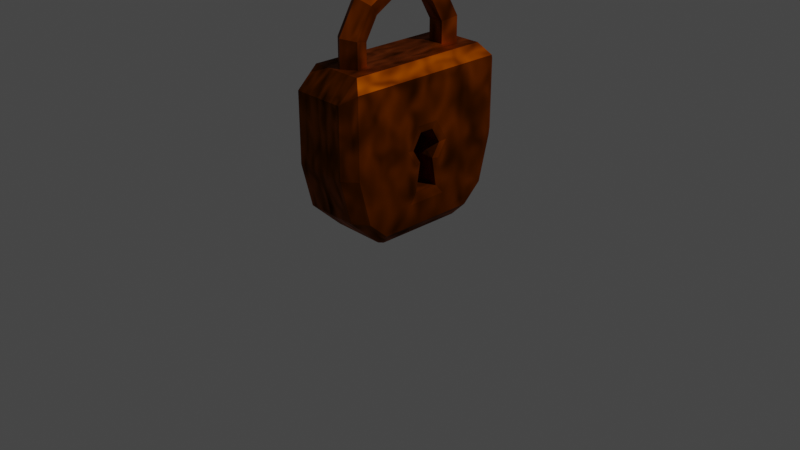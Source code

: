 # Source: Lock.blend  (saved by Blender 3.4.6; exported with 4.5.12 LTS)
import bpy
from mathutils import Matrix  # noqa: F401  (used for matrix-valued properties, if any)

bpy.ops.wm.read_factory_settings(use_empty=True)
scene = bpy.context.scene
scene.name = 'Scene'

# ---- collections
col_collection = bpy.data.collections.new('Collection'); scene.collection.children.link(col_collection)

# ---- materials (node trees are filled in below, after node groups)
mat_material_001 = bpy.data.materials.new('Material.001')
mat_material_001.use_transparent_shadow = False

# ---- material node trees
mat_material_001.use_nodes = True; mat_material_001.node_tree.nodes.clear()
_N = mat_material_001.node_tree.nodes; _L = mat_material_001.node_tree.links
n0 = _N.new('ShaderNodeOutputMaterial'); n0.name = 'Material Output.001'; n0.location = (545, 344)
n1 = _N.new('ShaderNodeBsdfPrincipled'); n1.name = 'Principled BSDF.001'; n1.location = (22, 320)
n1.distribution = 'GGX'
n1.subsurface_method = 'RANDOM_WALK_SKIN'
n1.inputs[0].default_value = (0.4007, 0.07506, 0.0, 1.0)
n1.inputs[1].default_value = 1.0
n1.inputs[2].default_value = 0.6236
n1.inputs[3].default_value = 1.45
n1.inputs[27].default_value = (0.0, 0.0, 0.0, 1.0)
n1.inputs[28].default_value = 1.0
n2 = _N.new('ShaderNodeMixShader'); n2.name = 'Mix Shader'; n2.location = (363, 367)
n3 = _N.new('ShaderNodeTexNoise'); n3.name = 'Noise Texture'; n3.location = (-146, 530)
n3.inputs[2].default_value = 9.1
n3.inputs[3].default_value = 0.0
n3.inputs[4].default_value = 0.62
n3.inputs[8].default_value = 0.6
_L.new(n2.outputs[0], n0.inputs[0])
_L.new(n1.outputs[0], n2.inputs[1])
_L.new(n3.outputs[0], n2.inputs[0])
n0.is_active_output = True

# ---- world
world_world = bpy.data.worlds.new('World'); scene.world = world_world
world_world.use_nodes = True; world_world.node_tree.nodes.clear()
_N = world_world.node_tree.nodes; _L = world_world.node_tree.links
n0 = _N.new('ShaderNodeOutputWorld'); n0.name = 'World Output'; n0.location = (300, 300)
n1 = _N.new('ShaderNodeBackground'); n1.name = 'Background'; n1.location = (10, 300)
n1.inputs[0].default_value = (0.05088, 0.05088, 0.05088, 1.0)
_L.new(n1.outputs[0], n0.inputs[0])
n0.is_active_output = True
world_world.color = (0.05088, 0.05088, 0.05088)
world_world.use_sun_shadow = False
world_world.sun_shadow_jitter_overblur = 0.0

# ---- cameras
cam_camera = bpy.data.cameras.new('Camera')
cam_camera.clip_end = 100.0
cam_camera.ortho_scale = 7.314

# ---- lights
light_light = bpy.data.lights.new('Light', 'POINT')
light_light.transmission_factor = 0.0
light_light.energy = 1000.0
light_light.shadow_soft_size = 0.1
light_light.shadow_maximum_resolution = 0.006
light_light.use_absolute_resolution = True

# ---- meshes
me_cube_001 = bpy.data.meshes.new('Cube.001')
me_cube_001.from_pydata([(-0.731, -0.2939, -0.5), (-0.731, 0.2939, -0.5), (-0.731, -0.3333, 1.863e-09), (-0.731, 0.3333, 1.863e-09), (-0.731, -0.3333, 0.5), (-0.731, 0.3333, 0.5), (-0.731, -0.3333, 0.25), (-0.731, 0.3333, 0.25), (0.0669, 0.1344, -0.3776), (0.0669, -0.1344, -0.3776), (0.0669, 0.11, -0.05233), (0.0669, -0.11, -0.05233), (0.0669, 0.07506, 0.2738), (0.0669, -0.07506, 0.2738), (0.0669, 0.1713, 0.09933), (0.0669, -0.1713, 0.09933), (1.278e-07, -0.1964, 0.3148), (0.245, -0.1709, 0.4165), (0.1514, -0.1296, 0.581), (-0.1514, -0.1296, 0.581), (-0.245, -0.1709, 0.4165), (5.043e-08, 0.1964, 0.3148), (0.245, 0.1709, 0.4165), (0.1514, 0.1296, 0.581), (-0.1514, 0.1296, 0.581), (-0.245, 0.1709, 0.4165), (5.043e-08, 0.5367, 0.5245), (0.245, 0.4669, 0.5989), (0.1514, 0.3541, 0.7193), (-0.1514, 0.3541, 0.7193), (-0.245, 0.4669, 0.5989), (-5.845e-09, 0.7331, 0.8876), (0.245, 0.6379, 0.9148), (0.1514, 0.4837, 0.9589), (-0.1514, 0.4837, 0.9589), (-0.245, 0.6379, 0.9148), (-2.69e-08, 0.7331, 1.307), (0.245, 0.6379, 1.28), (0.1514, 0.4837, 1.236), (-0.1514, 0.4837, 1.236), (-0.245, 0.6379, 1.28), (-1.042e-07, 0.5367, 1.67), (0.245, 0.4669, 1.596), (0.1514, 0.3541, 1.475), (-0.1514, 0.3541, 1.475), (-0.245, 0.4669, 1.596), (-1.816e-07, 0.1964, 1.88), (0.245, 0.1709, 1.778), (0.1514, 0.1296, 1.614), (-0.1514, 0.1296, 1.614), (-0.245, 0.1709, 1.778), (-1.816e-07, -0.1964, 1.88), (0.245, -0.1709, 1.778), (0.1514, -0.1296, 1.614), (-0.1514, -0.1296, 1.614), (-0.245, -0.1709, 1.778), (-1.816e-07, -0.5367, 1.67), (0.245, -0.4669, 1.596), (0.1514, -0.3541, 1.475), (-0.1514, -0.3541, 1.475), (-0.245, -0.4669, 1.596), (-9.964e-08, -0.7331, 1.307), (0.245, -0.6379, 1.28), (0.1514, -0.4837, 1.236), (-0.1514, -0.4837, 1.236), (-0.245, -0.6379, 1.28), (-2.69e-08, -0.7331, 0.8876), (0.245, -0.6379, 0.9148), (0.1514, -0.4837, 0.9589), (-0.1514, -0.4837, 0.9589), (-0.245, -0.6379, 0.9148), (5.043e-08, -0.5367, 0.5245), (0.245, -0.4669, 0.5989), (0.1514, -0.3541, 0.7193), (-0.1514, -0.3541, 0.7193), (-0.245, -0.4669, 0.5989), (-0.731, -0.4994, -0.6427), (-0.731, -0.7706, 0.7795), (-0.5105, -1.0, 0.7795), (-0.5105, -0.7795, 1.0), (-0.731, 0.4994, -0.6427), (-0.731, 0.7706, 0.7795), (-0.5105, 0.7795, 1.0), (-0.5105, 1.0, 0.7795), (0.7113, -0.5361, -0.7259), (0.7113, -0.8665, 0.8712), (0.5105, -0.7795, 1.0), (0.5105, -1.0, 0.7795), (0.7113, 0.5361, -0.7259), (0.5105, 0.7795, 1.0), (0.7113, 0.8665, 0.8712), (0.5105, 1.0, 0.7795), (-0.5105, -0.8817, -0.5), (-0.731, -0.646, -0.5), (-0.5105, -1.0, 1.863e-09), (-0.731, -0.7672, 1.863e-09), (-0.731, -0.7702, 0.5), (-0.5105, -1.0, 0.5), (-0.5105, 1.0, 0.5), (-0.731, 0.7702, 0.5), (-0.5105, 1.0, 1.863e-09), (-0.731, 0.7672, 1.863e-09), (-0.731, 0.646, -0.5), (-0.5105, 0.8817, -0.5), (0.7113, 0.8662, 0.4945), (0.5105, 1.0, 0.5), (0.7113, 0.8632, -0.01942), (0.5105, 1.0, 1.863e-09), (0.5105, 0.8817, -0.5), (0.7113, 0.7409, -0.5248), (0.5105, -1.0, 0.5), (0.7113, -0.8662, 0.4945), (0.5105, -1.0, 1.863e-09), (0.7113, -0.8632, -0.01942), (0.7113, -0.7409, -0.5248), (0.5105, -0.8817, -0.5), (-0.5105, 0.172, -0.8632), (-0.731, 0.246, -0.6427), (-0.731, -0.246, -0.6427), (-0.5105, -0.172, -0.8632), (-0.5105, -0.3333, 1.0), (-0.731, -0.3333, 0.7795), (-0.731, 0.3333, 0.7795), (-0.5105, 0.3333, 1.0), (0.5105, -0.172, -0.8632), (0.7113, -0.174, -0.7259), (0.7113, 0.174, -0.7259), (0.5105, 0.172, -0.8632), (0.5105, 0.3333, 1.0), (0.7113, 0.2863, 0.8712), (0.7113, -0.2863, 0.8712), (0.5105, -0.3333, 1.0), (-0.731, -0.7691, 0.25), (-0.5105, -1.0, 0.25), (-0.731, 0.7691, 0.25), (-0.5105, 1.0, 0.25), (0.5105, 1.0, 0.25), (0.7113, 0.8651, 0.2297), (0.7113, -0.8651, 0.2297), (0.5105, -1.0, 0.25), (0.7113, 0.2153, -0.4812), (0.6837, 0.1344, -0.3776), (0.6837, -0.1344, -0.3776), (0.7113, -0.2153, -0.4812), (0.6838, 0.08175, -0.05233), (0.7113, 0.1445, -0.05981), (0.7113, -0.1445, -0.05981), (0.6838, -0.08175, -0.05233), (0.6838, 0.07506, 0.2738), (0.7113, 0.1204, 0.3563), (0.7113, -0.1204, 0.3563), (0.6838, -0.07506, 0.2738), (0.7113, 0.252, 0.1182), (0.6838, 0.1713, 0.09933), (0.6838, -0.1713, 0.09933), (0.7113, -0.252, 0.1182), (-0.5105, -0.473, -0.8632), (-0.5105, -0.5465, -0.8329), (-0.5408, -0.5137, -0.8328), (-0.5105, 0.5465, -0.8329), (-0.5105, 0.473, -0.8632), (-0.5408, 0.5137, -0.8328), (0.5105, -0.5465, -0.8329), (0.5105, -0.473, -0.8632), (0.5406, -0.5107, -0.833), (0.5105, 0.473, -0.8632), (0.5105, 0.5465, -0.8329), (0.5406, 0.5107, -0.833)], [], [(143, 146, 113, 114), (5, 122, 81, 99), (147, 142, 9, 11), (131, 120, 79, 86), (119, 124, 163, 156), (117, 1, 102, 80), (96, 77, 121, 4), (112, 139, 133, 94), (135, 98, 105, 136), (116, 127, 124, 119), (149, 129, 130, 150), (159, 103, 108, 166), (3, 7, 134, 101), (7, 5, 99, 134), (115, 162, 164, 84, 114), (103, 100, 107, 108), (100, 135, 136, 107), (139, 110, 97, 133), (6, 4, 5, 7), (115, 112, 94, 92), (0, 2, 3, 1), (103, 159, 161, 80, 102), (4, 121, 122, 5), (154, 147, 11, 15), (109, 106, 145, 140), (150, 130, 85, 111), (137, 104, 149, 152), (151, 154, 15, 13), (148, 151, 13, 12), (98, 83, 91, 105), (141, 144, 10, 8), (89, 82, 123, 128), (118, 0, 1, 117), (93, 95, 2, 0), (110, 87, 78, 97), (128, 123, 120, 131), (104, 90, 129, 149), (88, 109, 140, 126), (2, 6, 7, 3), (132, 96, 4, 6), (153, 148, 12, 14), (1, 3, 101, 102), (144, 153, 14, 10), (95, 132, 6, 2), (14, 12, 13, 15), (8, 10, 11, 9), (10, 14, 15, 11), (125, 143, 114, 84), (146, 155, 138, 113), (155, 150, 111, 138), (142, 141, 8, 9), (106, 137, 152, 145), (16, 21, 22, 17), (17, 22, 23, 18), (18, 23, 24, 19), (19, 24, 25, 20), (20, 25, 21, 16), (21, 26, 27, 22), (22, 27, 28, 23), (23, 28, 29, 24), (24, 29, 30, 25), (25, 30, 26, 21), (26, 31, 32, 27), (27, 32, 33, 28), (28, 33, 34, 29), (29, 34, 35, 30), (30, 35, 31, 26), (31, 36, 37, 32), (32, 37, 38, 33), (33, 38, 39, 34), (34, 39, 40, 35), (35, 40, 36, 31), (36, 41, 42, 37), (37, 42, 43, 38), (38, 43, 44, 39), (39, 44, 45, 40), (40, 45, 41, 36), (41, 46, 47, 42), (42, 47, 48, 43), (43, 48, 49, 44), (44, 49, 50, 45), (45, 50, 46, 41), (46, 51, 52, 47), (47, 52, 53, 48), (48, 53, 54, 49), (49, 54, 55, 50), (50, 55, 51, 46), (51, 56, 57, 52), (52, 57, 58, 53), (53, 58, 59, 54), (54, 59, 60, 55), (55, 60, 56, 51), (56, 61, 62, 57), (57, 62, 63, 58), (58, 63, 64, 59), (59, 64, 65, 60), (60, 65, 61, 56), (61, 66, 67, 62), (62, 67, 68, 63), (63, 68, 69, 64), (64, 69, 70, 65), (65, 70, 66, 61), (66, 71, 72, 67), (67, 72, 73, 68), (68, 73, 74, 69), (69, 74, 75, 70), (70, 75, 71, 66), (71, 16, 17, 72), (72, 17, 18, 73), (73, 18, 19, 74), (74, 19, 20, 75), (75, 20, 16, 71), (77, 78, 79), (81, 82, 83), (85, 86, 87), (89, 90, 91), (158, 157, 92, 93, 76), (97, 78, 77, 96), (123, 82, 81, 122), (161, 160, 116, 117, 80), (82, 89, 91, 83), (109, 88, 167, 166, 108), (131, 86, 85, 130), (164, 163, 124, 125, 84), (86, 79, 78, 87), (162, 115, 92, 157), (92, 94, 95, 93), (133, 97, 96, 132), (83, 98, 99, 81), (135, 100, 101, 134), (100, 103, 102, 101), (90, 104, 105, 91), (137, 106, 107, 136), (106, 109, 108, 107), (87, 110, 111, 85), (139, 112, 113, 138), (112, 115, 114, 113), (160, 165, 127, 116), (116, 119, 118, 117), (79, 120, 121, 77), (120, 123, 122, 121), (127, 165, 167, 88, 126), (124, 127, 126, 125), (89, 128, 129, 90), (128, 131, 130, 129), (94, 133, 132, 95), (98, 135, 134, 99), (104, 137, 136, 105), (110, 139, 138, 111), (76, 93, 0, 118), (141, 142, 143, 140), (149, 150, 151, 148), (153, 144, 145, 152), (155, 146, 147, 154), (144, 141, 140, 145), (146, 143, 142, 147), (148, 153, 152, 149), (150, 155, 154, 151), (126, 140, 143, 125), (156, 157, 158), (159, 160, 161), (162, 163, 164), (165, 166, 167), (162, 157, 156, 163), (165, 160, 159, 166), (119, 156, 158, 76, 118)])
_uv = me_cube_001.uv_layers.new(name='UVMap')
_uv.uv.foreach_set('vector', [0.4439, 0.673, 0.4925, 0.6711, 0.4979, 0.7283, 0.4411, 0.7253, 0.5625, 0.1667, 0.5974, 0.1667, 0.5974, 0.2213, 0.5625, 0.2213, 0.492, 0.6667, 0.4497, 0.6667, 0.4497, 0.6667, 0.492, 0.6667, 0.6627, 0.6667, 0.8373, 0.6667, 0.8373, 0.7224, 0.6627, 0.7224, 0.1627, 0.6667, 0.3373, 0.6667, 0.3373, 0.7396, 0.1627, 0.7396, 0.4129, 0.1667, 0.4375, 0.1667, 0.4375, 0.2166, 0.4129, 0.2125, 0.5625, 0.02872, 0.5974, 0.02868, 0.5974, 0.08333, 0.5625, 0.08333, 0.5, 0.7877, 0.5312, 0.7877, 0.5312, 0.9623, 0.5, 0.9623, 0.5312, 0.2877, 0.5625, 0.2877, 0.5625, 0.4623, 0.5312, 0.4623, 0.1627, 0.5833, 0.3373, 0.5833, 0.3373, 0.6667, 0.1627, 0.6667, 0.5396, 0.5782, 0.5973, 0.5833, 0.5973, 0.6667, 0.5396, 0.6718, 0.3802, 0.2877, 0.4375, 0.2877, 0.4375, 0.4623, 0.3802, 0.4623, 0.5, 0.1667, 0.5312, 0.1667, 0.5312, 0.2211, 0.5, 0.2209, 0.5312, 0.1667, 0.5625, 0.1667, 0.5625, 0.2213, 0.5312, 0.2211, 0.4375, 0.7877, 0.3802, 0.7877, 0.3799, 0.7781, 0.4108, 0.7176, 0.4411, 0.7253, 0.4375, 0.2877, 0.5, 0.2877, 0.5, 0.4623, 0.4375, 0.4623, 0.5, 0.2877, 0.5312, 0.2877, 0.5312, 0.4623, 0.5, 0.4623, 0.5312, 0.7877, 0.5625, 0.7877, 0.5625, 0.9623, 0.5312, 0.9623, 0.5312, 0.08333, 0.5625, 0.08333, 0.5625, 0.1667, 0.5312, 0.1667, 0.4375, 0.7877, 0.5, 0.7877, 0.5, 0.9623, 0.4375, 0.9623, 0.4375, 0.08333, 0.5, 0.08333, 0.5, 0.1667, 0.4375, 0.1667, 0.4375, 0.2877, 0.3802, 0.2877, 0.3802, 0.2774, 0.4129, 0.2125, 0.4375, 0.2166, 0.5625, 0.08333, 0.5974, 0.08333, 0.5974, 0.1667, 0.5625, 0.1667, 0.5114, 0.6667, 0.492, 0.6667, 0.492, 0.6667, 0.5114, 0.6667, 0.4411, 0.5247, 0.4979, 0.5217, 0.4925, 0.5789, 0.4439, 0.577, 0.5396, 0.6682, 0.5973, 0.6667, 0.5974, 0.7246, 0.5554, 0.7294, 0.5257, 0.5231, 0.5554, 0.5206, 0.5396, 0.579, 0.5127, 0.578, 0.5336, 0.6667, 0.5114, 0.6667, 0.5114, 0.6667, 0.5336, 0.6667, 0.5336, 0.5833, 0.5336, 0.6667, 0.5336, 0.6667, 0.5336, 0.5833, 0.5625, 0.2877, 0.5974, 0.2877, 0.5974, 0.4623, 0.5625, 0.4623, 0.4497, 0.5833, 0.492, 0.5833, 0.492, 0.5833, 0.4497, 0.5833, 0.6627, 0.5276, 0.8373, 0.5276, 0.8373, 0.5833, 0.6627, 0.5833, 0.4129, 0.08333, 0.4375, 0.08333, 0.4375, 0.1667, 0.4129, 0.1667, 0.4375, 0.03341, 0.5, 0.0291, 0.5, 0.08333, 0.4375, 0.08333, 0.5625, 0.7877, 0.5974, 0.7877, 0.5974, 0.9623, 0.5625, 0.9623, 0.6627, 0.5833, 0.8373, 0.5833, 0.8373, 0.6667, 0.6627, 0.6667, 0.5554, 0.5206, 0.5974, 0.5254, 0.5973, 0.5833, 0.5396, 0.5818, 0.4108, 0.5324, 0.4411, 0.5247, 0.4429, 0.5768, 0.4089, 0.5833, 0.5, 0.08333, 0.5312, 0.08333, 0.5312, 0.1667, 0.5, 0.1667, 0.5312, 0.02886, 0.5625, 0.02872, 0.5625, 0.08333, 0.5312, 0.08333, 0.5114, 0.5833, 0.5336, 0.5833, 0.5336, 0.5833, 0.5114, 0.5833, 0.4375, 0.1667, 0.5, 0.1667, 0.5, 0.2209, 0.4375, 0.2166, 0.492, 0.5833, 0.5114, 0.5833, 0.5114, 0.5833, 0.492, 0.5833, 0.5, 0.0291, 0.5312, 0.02886, 0.5312, 0.08333, 0.5, 0.08333, 0.5114, 0.5833, 0.5336, 0.5833, 0.5336, 0.6667, 0.5114, 0.6667, 0.4497, 0.5833, 0.492, 0.5833, 0.492, 0.6667, 0.4497, 0.6667, 0.492, 0.5833, 0.5114, 0.5833, 0.5114, 0.6667, 0.492, 0.6667, 0.4089, 0.6667, 0.4429, 0.6732, 0.4411, 0.7253, 0.4108, 0.7176, 0.4925, 0.6711, 0.5127, 0.672, 0.5257, 0.7269, 0.4979, 0.7283, 0.5127, 0.672, 0.5396, 0.671, 0.5554, 0.7294, 0.5257, 0.7269, 0.4497, 0.6667, 0.4497, 0.5833, 0.4497, 0.5833, 0.4497, 0.6667, 0.4979, 0.5217, 0.5257, 0.5231, 0.5127, 0.578, 0.4925, 0.5789, 0.5, 0.6, 0.5833, 0.6, 0.5833, 0.8, 0.5, 0.8, 0.5, 0.8, 0.5833, 0.8, 0.5833, 1.0, 0.5, 1.0, 0.5, 0.0, 0.5833, 0.0, 0.5833, 0.2, 0.5, 0.2, 0.5, 0.2, 0.5833, 0.2, 0.5833, 0.4, 0.5, 0.4, 0.5, 0.4, 0.5833, 0.4, 0.5833, 0.6, 0.5, 0.6, 0.5833, 0.6, 0.6667, 0.6, 0.6667, 0.8, 0.5833, 0.8, 0.5833, 0.8, 0.6667, 0.8, 0.6667, 1.0, 0.5833, 1.0, 0.5833, 0.0, 0.6667, 0.0, 0.6667, 0.2, 0.5833, 0.2, 0.5833, 0.2, 0.6667, 0.2, 0.6667, 0.4, 0.5833, 0.4, 0.5833, 0.4, 0.6667, 0.4, 0.6667, 0.6, 0.5833, 0.6, 0.6667, 0.6, 0.75, 0.6, 0.75, 0.8, 0.6667, 0.8, 0.6667, 0.8, 0.75, 0.8, 0.75, 1.0, 0.6667, 1.0, 0.6667, 0.0, 0.75, 0.0, 0.75, 0.2, 0.6667, 0.2, 0.6667, 0.2, 0.75, 0.2, 0.75, 0.4, 0.6667, 0.4, 0.6667, 0.4, 0.75, 0.4, 0.75, 0.6, 0.6667, 0.6, 0.75, 0.6, 0.8333, 0.6, 0.8333, 0.8, 0.75, 0.8, 0.75, 0.8, 0.8333, 0.8, 0.8333, 1.0, 0.75, 1.0, 0.75, 0.0, 0.8333, 0.0, 0.8333, 0.2, 0.75, 0.2, 0.75, 0.2, 0.8333, 0.2, 0.8333, 0.4, 0.75, 0.4, 0.75, 0.4, 0.8333, 0.4, 0.8333, 0.6, 0.75, 0.6, 0.8333, 0.6, 0.9167, 0.6, 0.9167, 0.8, 0.8333, 0.8, 0.8333, 0.8, 0.9167, 0.8, 0.9167, 1.0, 0.8333, 1.0, 0.8333, 0.0, 0.9167, 0.0, 0.9167, 0.2, 0.8333, 0.2, 0.8333, 0.2, 0.9167, 0.2, 0.9167, 0.4, 0.8333, 0.4, 0.8333, 0.4, 0.9167, 0.4, 0.9167, 0.6, 0.8333, 0.6, 0.9167, 0.6, 1.0, 0.6, 1.0, 0.8, 0.9167, 0.8, 0.9167, 0.8, 1.0, 0.8, 1.0, 1.0, 0.9167, 1.0, 0.9167, 0.0, 1.0, 0.0, 1.0, 0.2, 0.9167, 0.2, 0.9167, 0.2, 1.0, 0.2, 1.0, 0.4, 0.9167, 0.4, 0.9167, 0.4, 1.0, 0.4, 1.0, 0.6, 0.9167, 0.6, 2.22e-16, 0.6, 0.08333, 0.6, 0.08333, 0.8, 2.22e-16, 0.8, 2.22e-16, 0.8, 0.08333, 0.8, 0.08333, 1.0, 2.22e-16, 1.0, 2.22e-16, 0.0, 0.08333, 0.0, 0.08333, 0.2, 2.22e-16, 0.2, 2.22e-16, 0.2, 0.08333, 0.2, 0.08333, 0.4, 2.22e-16, 0.4, 2.22e-16, 0.4, 0.08333, 0.4, 0.08333, 0.6, 2.22e-16, 0.6, 0.08333, 0.6, 0.1667, 0.6, 0.1667, 0.8, 0.08333, 0.8, 0.08333, 0.8, 0.1667, 0.8, 0.1667, 1.0, 0.08333, 1.0, 0.08333, 0.0, 0.1667, 0.0, 0.1667, 0.2, 0.08333, 0.2, 0.08333, 0.2, 0.1667, 0.2, 0.1667, 0.4, 0.08333, 0.4, 0.08333, 0.4, 0.1667, 0.4, 0.1667, 0.6, 0.08333, 0.6, 0.1667, 0.6, 0.25, 0.6, 0.25, 0.8, 0.1667, 0.8, 0.1667, 0.8, 0.25, 0.8, 0.25, 1.0, 0.1667, 1.0, 0.1667, 0.0, 0.25, 0.0, 0.25, 0.2, 0.1667, 0.2, 0.1667, 0.2, 0.25, 0.2, 0.25, 0.4, 0.1667, 0.4, 0.1667, 0.4, 0.25, 0.4, 0.25, 0.6, 0.1667, 0.6, 0.25, 0.6, 0.3333, 0.6, 0.3333, 0.8, 0.25, 0.8, 0.25, 0.8, 0.3333, 0.8, 0.3333, 1.0, 0.25, 1.0, 0.25, 0.0, 0.3333, 0.0, 0.3333, 0.2, 0.25, 0.2, 0.25, 0.2, 0.3333, 0.2, 0.3333, 0.4, 0.25, 0.4, 0.25, 0.4, 0.3333, 0.4, 0.3333, 0.6, 0.25, 0.6, 0.3333, 0.6, 0.4167, 0.6, 0.4167, 0.8, 0.3333, 0.8, 0.3333, 0.8, 0.4167, 0.8, 0.4167, 1.0, 0.3333, 1.0, 0.3333, 0.0, 0.4167, 0.0, 0.4167, 0.2, 0.3333, 0.2, 0.3333, 0.2, 0.4167, 0.2, 0.4167, 0.4, 0.3333, 0.4, 0.3333, 0.4, 0.4167, 0.4, 0.4167, 0.6, 0.3333, 0.6, 0.4167, 0.6, 0.5, 0.6, 0.5, 0.8, 0.4167, 0.8, 0.4167, 0.8, 0.5, 0.8, 0.5, 1.0, 0.4167, 1.0, 0.4167, 0.0, 0.5, 0.0, 0.5, 0.2, 0.4167, 0.2, 0.4167, 0.2, 0.5, 0.2, 0.5, 0.4, 0.4167, 0.4, 0.4167, 0.4, 0.5, 0.4, 0.5, 0.6, 0.4167, 0.6, 0.5974, 0.02868, 0.5974, 0.0, 0.625, 0.02756, 0.5974, 0.2213, 0.625, 0.2224, 0.5974, 0.25, 0.5974, 0.7246, 0.625, 0.7224, 0.5974, 0.75, 0.625, 0.5276, 0.5974, 0.5254, 0.5974, 0.5, 0.3802, 0.005159, 0.3802, 0.0, 0.4375, 0.0, 0.4375, 0.03341, 0.4129, 0.0375, 0.5625, 0.0, 0.5974, 0.0, 0.5974, 0.02868, 0.5625, 0.02872, 0.625, 0.1667, 0.625, 0.2224, 0.5974, 0.2213, 0.5974, 0.1667, 0.1575, 0.5006, 0.1627, 0.5104, 0.1627, 0.5833, 0.125, 0.5654, 0.125, 0.504, 0.625, 0.2877, 0.625, 0.4623, 0.5974, 0.4623, 0.5974, 0.2877, 0.4411, 0.5247, 0.4108, 0.5324, 0.3799, 0.4719, 0.3802, 0.4623, 0.4375, 0.4623, 0.6627, 0.6667, 0.6627, 0.7224, 0.5974, 0.7246, 0.5973, 0.6667, 0.3473, 0.7456, 0.3373, 0.7396, 0.3373, 0.6667, 0.4089, 0.6667, 0.4108, 0.7176, 0.625, 0.7877, 0.625, 0.9623, 0.5974, 0.9623, 0.5974, 0.7877, 0.3802, 0.7877, 0.4375, 0.7877, 0.4375, 0.9623, 0.3802, 0.9623, 0.4375, 0.0, 0.5, 0.0, 0.5, 0.0291, 0.4375, 0.03341, 0.5312, 0.0, 0.5625, 0.0, 0.5625, 0.02872, 0.5312, 0.02886, 0.5974, 0.2877, 0.5625, 0.2877, 0.5625, 0.2213, 0.5974, 0.2213, 0.5312, 0.2877, 0.5, 0.2877, 0.5, 0.2209, 0.5312, 0.2211, 0.5, 0.2877, 0.4375, 0.2877, 0.4375, 0.2166, 0.5, 0.2209, 0.5974, 0.5254, 0.5554, 0.5206, 0.5625, 0.4623, 0.5974, 0.4623, 0.5257, 0.5231, 0.4979, 0.5217, 0.5, 0.4623, 0.5312, 0.4623, 0.4979, 0.5217, 0.4411, 0.5247, 0.4375, 0.4623, 0.5, 0.4623, 0.5974, 0.7877, 0.5625, 0.7877, 0.5554, 0.7294, 0.5974, 0.7246, 0.5312, 0.7877, 0.5, 0.7877, 0.4979, 0.7283, 0.5257, 0.7269, 0.5, 0.7877, 0.4375, 0.7877, 0.4411, 0.7253, 0.4979, 0.7283, 0.1627, 0.5104, 0.3373, 0.5104, 0.3373, 0.5833, 0.1627, 0.5833, 0.1627, 0.5833, 0.1627, 0.6667, 0.125, 0.6667, 0.125, 0.5833, 0.625, 0.02756, 0.625, 0.08333, 0.5974, 0.08333, 0.5974, 0.02868, 0.625, 0.08333, 0.625, 0.1667, 0.5974, 0.1667, 0.5974, 0.08333, 0.3373, 0.5833, 0.3373, 0.5104, 0.3473, 0.5044, 0.4108, 0.5324, 0.4089, 0.5833, 0.3373, 0.6667, 0.3373, 0.5833, 0.4089, 0.5833, 0.4089, 0.6667, 0.6627, 0.5276, 0.6627, 0.5833, 0.5973, 0.5833, 0.5974, 0.5254, 0.6627, 0.5833, 0.6627, 0.6667, 0.5973, 0.6667, 0.5973, 0.5833, 0.5, 0.0, 0.5312, 0.0, 0.5312, 0.02886, 0.5, 0.0291, 0.5625, 0.2877, 0.5312, 0.2877, 0.5312, 0.2211, 0.5625, 0.2213, 0.5554, 0.5206, 0.5257, 0.5231, 0.5312, 0.4623, 0.5625, 0.4623, 0.5625, 0.7877, 0.5312, 0.7877, 0.5257, 0.7269, 0.5554, 0.7294, 0.4129, 0.0375, 0.4375, 0.03341, 0.4375, 0.08333, 0.4129, 0.08333, 0.4497, 0.5833, 0.4497, 0.6667, 0.4424, 0.6821, 0.4424, 0.5679, 0.5396, 0.5782, 0.5396, 0.6718, 0.5336, 0.6667, 0.5336, 0.5833, 0.5114, 0.5833, 0.492, 0.5833, 0.4925, 0.5789, 0.5127, 0.578, 0.5127, 0.672, 0.4925, 0.6711, 0.492, 0.6667, 0.5114, 0.6667, 0.492, 0.5833, 0.4497, 0.5833, 0.4439, 0.577, 0.4925, 0.5789, 0.4925, 0.6711, 0.4439, 0.673, 0.4497, 0.6667, 0.492, 0.6667, 0.5336, 0.5833, 0.5114, 0.5833, 0.5127, 0.578, 0.5396, 0.579, 0.5396, 0.671, 0.5127, 0.672, 0.5114, 0.6667, 0.5336, 0.6667, 0.4089, 0.5833, 0.4424, 0.5679, 0.4424, 0.6821, 0.4089, 0.6667, 0.1627, 0.7396, 0.1603, 0.7497, 0.1575, 0.7494, 0.1603, 0.5003, 0.1627, 0.5104, 0.1575, 0.5006, 0.3414, 0.7482, 0.3373, 0.7396, 0.3473, 0.7456, 0.3373, 0.5104, 0.3414, 0.5018, 0.3473, 0.5044, 0.3373, 0.75, 0.1627, 0.75, 0.1627, 0.7396, 0.3373, 0.7396, 0.3373, 0.5104, 0.1627, 0.5104, 0.1627, 0.5, 0.3373, 0.5, 0.1627, 0.6667, 0.1627, 0.7396, 0.1575, 0.7494, 0.125, 0.746, 0.125, 0.6846])
me_cube_001.materials.append(mat_material_001)
me_cube_001.update()

# ---- objects
ob_light = bpy.data.objects.new('Light', light_light)
ob_camera = bpy.data.objects.new('Camera', cam_camera)
ob_cube_001 = bpy.data.objects.new('Cube.001', me_cube_001)

# ---- transforms, parenting, visibility, modifiers, constraints
ob_light.location = (4.076, 1.005, 5.904)
ob_light.rotation_euler = (0.6503, 0.05522, 1.866)
ob_light.lock_rotations_4d = False
ob_light.empty_display_type = 'ARROWS'
ob_light.color = (0.0, 0.0, 0.0, 0.0)
ob_light.lineart.crease_threshold = 0.0
ob_camera.location = (7.359, -6.926, 4.958)
ob_camera.rotation_euler = (1.109, 0.0, 0.8149)
ob_camera.lock_rotations_4d = False
ob_camera.empty_display_type = 'ARROWS'
ob_camera.color = (0.0, 0.0, 0.0, 0.0)
ob_camera.display_type = 'WIRE'
ob_camera.lineart.crease_threshold = 0.0
ob_cube_001.location = (0.0, 0.0, 0.8095)
ob_cube_001.scale = (0.5539, 1.0, 0.937)

# ---- collection membership
col_collection.objects.link(ob_light)
col_collection.objects.link(ob_camera)
col_collection.objects.link(ob_cube_001)

# ---- scene / render settings (as saved in the file)
scene.camera = ob_camera
scene.frame_start = 1; scene.frame_end = 250; scene.frame_set(1)
scene.render.engine = 'BLENDER_EEVEE_NEXT'
scene.cycles.sampling_pattern = 'TABULATED_SOBOL'
scene.cycles.use_light_tree = False
scene.view_settings.view_transform = 'Filmic'
bpy.context.view_layer.update()
